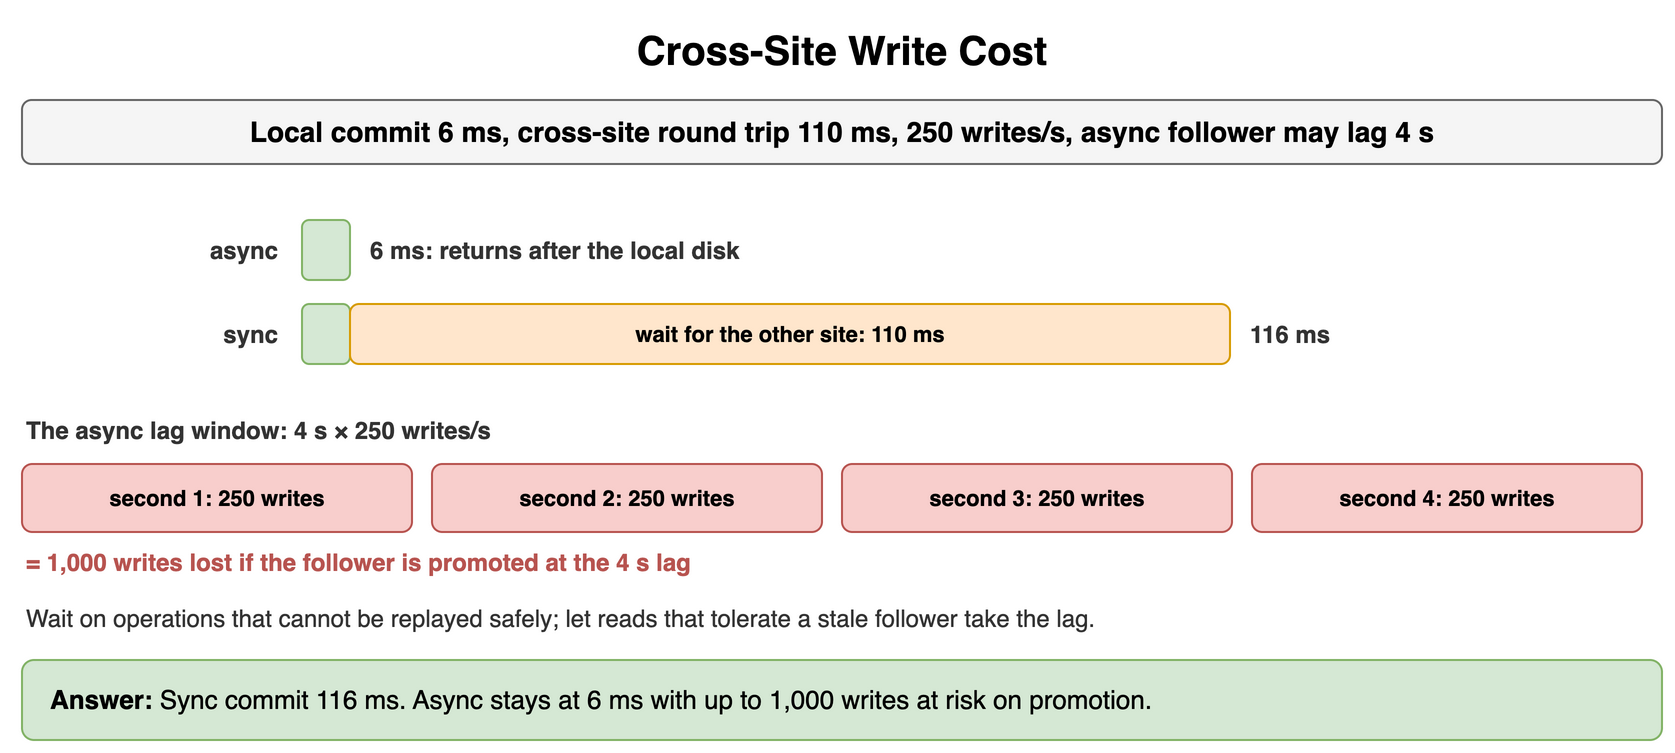

The diagram above was exported from draw.io. Its source (the exported page's mxGraphModel, read from the mxfile embedded in the PNG):
<mxGraphModel dx="900" dy="386" grid="1" gridSize="10" guides="1" tooltips="1" connect="1" arrows="1" fold="1" page="1" pageScale="1" pageWidth="900" pageHeight="386" math="0" shadow="0">
  <root>
    <mxCell id="0" />
    <mxCell id="1" parent="0" />
    <mxCell id="w41" value="Cross-Site Write Cost" style="text;html=1;align=center;verticalAlign=middle;whiteSpace=wrap;fontSize=20;fontStyle=1;" vertex="1" parent="1">
      <mxGeometry x="40" y="10" width="820" height="30" as="geometry" />
    </mxCell>
    <mxCell id="w42" value="Local commit 6 ms, cross-site round trip 110 ms, 250 writes/s, async follower may lag 4 s" style="rounded=1;whiteSpace=wrap;html=1;fillColor=#f5f5f5;strokeColor=#666666;fontStyle=1;fontSize=14;" vertex="1" parent="1">
      <mxGeometry x="40" y="50" width="820" height="32" as="geometry" />
    </mxCell>
    <mxCell id="w43" value="async" style="text;html=1;whiteSpace=wrap;fontSize=11;align=right;verticalAlign=middle;fontSize=12;fontColor=#333333;fontStyle=1;" vertex="1" parent="1">
      <mxGeometry x="40" y="110" width="130" height="30" as="geometry" />
    </mxCell>
    <mxCell id="w44" value="" style="rounded=1;whiteSpace=wrap;html=1;fillColor=#d5e8d4;strokeColor=#82b366;fontSize=12;align=center;fontStyle=1;" vertex="1" parent="1">
      <mxGeometry x="180" y="110" width="24" height="30" as="geometry" />
    </mxCell>
    <mxCell id="w45" value="6 ms: returns after the local disk" style="text;html=1;whiteSpace=wrap;fontSize=11;align=left;verticalAlign=middle;fontSize=12;fontColor=#333333;fontStyle=1;" vertex="1" parent="1">
      <mxGeometry x="212" y="110" width="300" height="30" as="geometry" />
    </mxCell>
    <mxCell id="w46" value="sync" style="text;html=1;whiteSpace=wrap;fontSize=11;align=right;verticalAlign=middle;fontSize=12;fontColor=#333333;fontStyle=1;" vertex="1" parent="1">
      <mxGeometry x="40" y="152" width="130" height="30" as="geometry" />
    </mxCell>
    <mxCell id="w47" value="" style="rounded=1;whiteSpace=wrap;html=1;fillColor=#d5e8d4;strokeColor=#82b366;fontSize=12;align=center;fontStyle=1;" vertex="1" parent="1">
      <mxGeometry x="180" y="152" width="24" height="30" as="geometry" />
    </mxCell>
    <mxCell id="w48" value="wait for the other site: 110 ms" style="rounded=1;whiteSpace=wrap;html=1;fillColor=#ffe6cc;strokeColor=#d79b00;fontSize=11;align=center;fontStyle=1;" vertex="1" parent="1">
      <mxGeometry x="204" y="152" width="440" height="30" as="geometry" />
    </mxCell>
    <mxCell id="w49" value="116 ms" style="text;html=1;whiteSpace=wrap;fontSize=11;align=left;verticalAlign=middle;fontSize=12;fontColor=#333333;fontStyle=1;" vertex="1" parent="1">
      <mxGeometry x="652" y="152" width="100" height="30" as="geometry" />
    </mxCell>
    <mxCell id="w410" value="The async lag window: 4 s × 250 writes/s" style="text;html=1;whiteSpace=wrap;fontSize=11;align=left;verticalAlign=middle;fontSize=12;fontColor=#333333;fontStyle=1;" vertex="1" parent="1">
      <mxGeometry x="40" y="206" width="600" height="18" as="geometry" />
    </mxCell>
    <mxCell id="w411" value="second 1: 250 writes" style="rounded=1;whiteSpace=wrap;html=1;fillColor=#f8cecc;strokeColor=#b85450;fontSize=11;align=center;fontStyle=1;" vertex="1" parent="1">
      <mxGeometry x="40" y="232" width="195" height="34" as="geometry" />
    </mxCell>
    <mxCell id="w412" value="second 2: 250 writes" style="rounded=1;whiteSpace=wrap;html=1;fillColor=#f8cecc;strokeColor=#b85450;fontSize=11;align=center;fontStyle=1;" vertex="1" parent="1">
      <mxGeometry x="245" y="232" width="195" height="34" as="geometry" />
    </mxCell>
    <mxCell id="w413" value="second 3: 250 writes" style="rounded=1;whiteSpace=wrap;html=1;fillColor=#f8cecc;strokeColor=#b85450;fontSize=11;align=center;fontStyle=1;" vertex="1" parent="1">
      <mxGeometry x="450" y="232" width="195" height="34" as="geometry" />
    </mxCell>
    <mxCell id="w414" value="second 4: 250 writes" style="rounded=1;whiteSpace=wrap;html=1;fillColor=#f8cecc;strokeColor=#b85450;fontSize=11;align=center;fontStyle=1;" vertex="1" parent="1">
      <mxGeometry x="655" y="232" width="195" height="34" as="geometry" />
    </mxCell>
    <mxCell id="w415" value="= 1,000 writes lost if the follower is promoted at the 4 s lag" style="text;html=1;whiteSpace=wrap;fontSize=11;align=left;verticalAlign=middle;fontSize=12;fontColor=#b85450;fontStyle=1;" vertex="1" parent="1">
      <mxGeometry x="40" y="272" width="820" height="18" as="geometry" />
    </mxCell>
    <mxCell id="w416" value="Wait on operations that cannot be replayed safely; let reads that tolerate a stale follower take the lag." style="text;html=1;whiteSpace=wrap;fontSize=11;align=left;verticalAlign=middle;fontSize=12;fontColor=#333333;" vertex="1" parent="1">
      <mxGeometry x="40" y="300" width="820" height="18" as="geometry" />
    </mxCell>
    <mxCell id="w417" value="&lt;b&gt;Answer:&lt;/b&gt; Sync commit 116 ms. Async stays at 6 ms with up to 1,000 writes at risk on promotion." style="rounded=1;whiteSpace=wrap;html=1;fillColor=#d5e8d4;strokeColor=#82b366;fontSize=13;align=left;spacingLeft=12;" vertex="1" parent="1">
      <mxGeometry x="40" y="330" width="820" height="40" as="geometry" />
    </mxCell>
  </root>
</mxGraphModel>